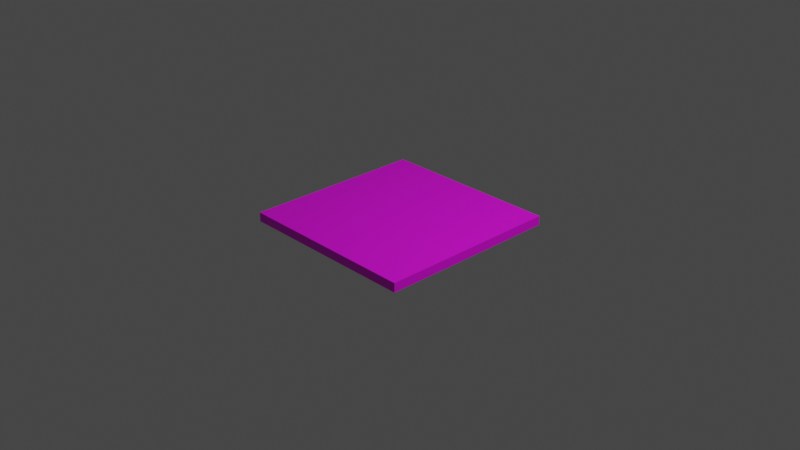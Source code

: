 # Source: ground.blend  (saved by Blender 2.83.19; exported with 4.5.12 LTS)
import bpy
from mathutils import Matrix  # noqa: F401  (used for matrix-valued properties, if any)

bpy.ops.wm.read_factory_settings(use_empty=True)
scene = bpy.context.scene
scene.name = 'Scene'

# ---- collections
col_collection = bpy.data.collections.new('Collection'); scene.collection.children.link(col_collection)

# ---- images (referenced by path relative to the original .blend; pixels are not part of the script)
import os
ASSET_DIR = os.environ.get("B2B_ASSET_DIR", "")  # directory of the original .blend (textures are referenced by path, not embedded)
HERE = os.path.dirname(os.path.abspath(__file__))  # packed textures are extracted next to this script under _unpacked/

def load_image(name, relpath, width, height, colorspace="sRGB"):
    """Load a texture the original file referenced (path relative to the .blend, or extracted next to this script)."""
    p = next((c for c in (os.path.join(HERE, relpath), os.path.join(ASSET_DIR, relpath)) if relpath and os.path.exists(c)), "")
    if p:
        img = bpy.data.images.load(p, check_existing=True)
        img.name = name
    else:  # same state as the original file: an image datablock whose file is absent (Cycles renders it pink)
        img = bpy.data.images.new(name, width, height)
        img.source = "FILE"
        img.filepath = "//" + (relpath or name)
    img.colorspace_settings.name = colorspace
    return img
img_ground = load_image('ground', 'ground.png', 1024, 1024, 'sRGB')

# ---- materials (node trees are filled in below, after node groups)
mat_x = bpy.data.materials.new('マテリアル')
mat_x.use_transparent_shadow = False
mat_x.roughness = 0.5

# ---- material node trees
mat_x.use_nodes = True; mat_x.node_tree.nodes.clear()
_N = mat_x.node_tree.nodes; _L = mat_x.node_tree.links
n0 = _N.new('ShaderNodeBsdfPrincipled'); n0.name = 'Principled BSDF'; n0.location = (10, 300)
n0.distribution = 'GGX'
n0.subsurface_method = 'BURLEY'
n0.inputs[3].default_value = 1.45
n0.inputs[27].default_value = (0.0, 0.0, 0.0, 1.0)
n0.inputs[28].default_value = 1.0
n1 = _N.new('ShaderNodeOutputMaterial'); n1.name = 'Material Output'; n1.location = (300, 300)
n2 = _N.new('ShaderNodeNormalMap'); n2.name = 'ノーマルマップ'; n2.location = (-300, -300)
n2.label = 'Normal/Map'
n2.inputs[0].default_value = 0.0
n3 = _N.new('ShaderNodeTexImage'); n3.name = '画像テクスチャ'; n3.location = (-300, 600)
n3.image = img_ground
_L.new(n0.outputs[0], n1.inputs[0])
_L.new(n2.outputs[0], n0.inputs[5])
_L.new(n3.outputs[0], n0.inputs[0])
n1.is_active_output = True

# ---- world
world_world = bpy.data.worlds.new('World'); scene.world = world_world
world_world.use_nodes = True; world_world.node_tree.nodes.clear()
_N = world_world.node_tree.nodes; _L = world_world.node_tree.links
n0 = _N.new('ShaderNodeOutputWorld'); n0.name = 'World Output'; n0.location = (300, 300)
n1 = _N.new('ShaderNodeBackground'); n1.name = 'Background'; n1.location = (10, 300)
n1.inputs[0].default_value = (0.05088, 0.05088, 0.05088, 1.0)
_L.new(n1.outputs[0], n0.inputs[0])
n0.is_active_output = True
world_world.color = (0.05088, 0.05088, 0.05088)
world_world.use_sun_shadow = False
world_world.sun_shadow_jitter_overblur = 0.0

# ---- cameras
cam_camera = bpy.data.cameras.new('Camera')
cam_camera.clip_end = 100.0
cam_camera.ortho_scale = 7.314

# ---- lights
light_light = bpy.data.lights.new('Light', 'POINT')
light_light.transmission_factor = 0.0
light_light.energy = 1000.0
light_light.shadow_soft_size = 0.1
light_light.shadow_maximum_resolution = 0.006
light_light.use_absolute_resolution = True

# ---- meshes
me_x = bpy.data.meshes.new('立方体')
me_x.from_pydata([(-1.0, -1.0, -1.0), (-1.0, -1.0, 1.0), (-1.0, 1.0, -1.0), (-1.0, 1.0, 1.0), (1.0, -1.0, -1.0), (1.0, -1.0, 1.0), (1.0, 1.0, -1.0), (1.0, 1.0, 1.0)], [], [(5, 6, 7), (1, 4, 5), (4, 2, 6), (1, 7, 3), (3, 0, 1), (7, 2, 3), (5, 4, 6), (1, 0, 4), (4, 0, 2), (1, 5, 7), (3, 2, 0), (7, 6, 2)])
me_x.polygons.foreach_set('use_smooth', [True] * 12)
_k = set([(0, 1), (0, 2), (0, 4), (1, 3), (1, 5), (2, 3), (2, 6), (3, 7), (4, 5), (4, 6), (5, 7), (6, 7)])
me_x.attributes.new('sharp_edge', 'BOOLEAN', 'EDGE').data.foreach_set('value', [ (min(e.vertices), max(e.vertices)) in _k for e in me_x.edges])
_uv = me_x.uv_layers.new(name='UVマップ')
_uv.uv.foreach_set('vector', [0.0, 8.941e-08, 0.3333, 0.3333, 1.291e-07, 0.3333, 0.6667, 0.3333, 0.3333, 0.6667, 0.3333, 0.3333, 0.6667, 2.98e-08, 1.0, 0.3333, 0.6667, 0.3333, 4.967e-08, 1.0, 0.3333, 0.6667, 0.3333, 1.0, 0.3333, 3.974e-08, 0.6667, 0.3333, 0.3333, 0.3333, 0.0, 0.3333, 0.3333, 0.6667, 3.974e-08, 0.6667, 0.0, 8.941e-08, 0.3333, 0.0, 0.3333, 0.3333, 0.6667, 0.3333, 0.6667, 0.6667, 0.3333, 0.6667, 0.6667, 2.98e-08, 1.0, 0.0, 1.0, 0.3333, 4.967e-08, 1.0, 0.0, 0.6667, 0.3333, 0.6667, 0.3333, 3.974e-08, 0.6667, 0.0, 0.6667, 0.3333, 0.0, 0.3333, 0.3333, 0.3333, 0.3333, 0.6667])
me_x.materials.append(mat_x)
me_x.use_remesh_fix_poles = True
me_x.use_remesh_preserve_attributes = False
me_x.use_mirror_vertex_groups = False
me_x.update()
me_x.normals_split_custom_set([tuple(v) for v in zip(*[iter([1.0, 0.0, 0.0, 1.0, 0.0, 0.0, 1.0, 0.0, 0.0, 0.0, -1.0, 0.0, 0.0, -1.0, 0.0, 0.0, -1.0, 0.0, 0.0, 0.0, -1.0, 0.0, 0.0, -1.0, 0.0, 0.0, -1.0, 0.0, 0.0, 1.0, 0.0, 0.0, 1.0, 0.0, 0.0, 1.0, -1.0, 0.0, 0.0, -1.0, 0.0, 0.0, -1.0, 0.0, 0.0, 0.0, 1.0, 0.0, 0.0, 1.0, 0.0, 0.0, 1.0, 0.0, 1.0, 0.0, 0.0, 1.0, 0.0, 0.0, 1.0, 0.0, 0.0, 0.0, -1.0, 0.0, 0.0, -1.0, 0.0, 0.0, -1.0, 0.0, 0.0, 0.0, -1.0, 0.0, 0.0, -1.0, 0.0, 0.0, -1.0, 0.0, 0.0, 1.0, 0.0, 0.0, 1.0, 0.0, 0.0, 1.0, -1.0, 0.0, 0.0, -1.0, 0.0, 0.0, -1.0, 0.0, 0.0, 0.0, 1.0, 0.0, 0.0, 1.0, 0.0, 0.0, 1.0, 0.0])] * 3)])

# ---- objects
ob_light = bpy.data.objects.new('Light', light_light)
ob_camera = bpy.data.objects.new('Camera', cam_camera)
ob_x = bpy.data.objects.new('立方体', me_x)

# ---- transforms, parenting, visibility, modifiers, constraints
ob_light.location = (4.076, 1.005, 5.904)
ob_light.rotation_euler = (0.6503, 0.05522, 1.866)
ob_light.lock_rotations_4d = False
ob_light.empty_display_type = 'ARROWS'
ob_light.color = (0.0, 0.0, 0.0, 0.0)
ob_light.lineart.crease_threshold = 0.0
ob_camera.location = (7.359, -6.926, 4.958)
ob_camera.rotation_euler = (1.109, 0.0, 0.8149)
ob_camera.lock_rotations_4d = False
ob_camera.empty_display_type = 'ARROWS'
ob_camera.color = (0.0, 0.0, 0.0, 0.0)
ob_camera.display_type = 'WIRE'
ob_camera.lineart.crease_threshold = 0.0
ob_x.location = (0.0, 0.0, 0.0)
ob_x.rotation_euler = (1.629e-07, 8.742e-08, 2.549e-22)
ob_x.scale = (1.0, 1.0, 0.05)
ob_x.color = (0.8, 0.8, 0.8, 1.0)
ob_x.lineart.crease_threshold = 0.0

# ---- collection membership
col_collection.objects.link(ob_light)
col_collection.objects.link(ob_camera)
col_collection.objects.link(ob_x)

# ---- scene / render settings (as saved in the file)
scene.camera = ob_camera
scene.frame_start = 1; scene.frame_end = 250; scene.frame_set(1)
scene.render.engine = 'BLENDER_EEVEE_NEXT'
scene.cycles.use_denoising = False
scene.cycles.samples = 128
scene.cycles.sampling_pattern = 'TABULATED_SOBOL'
scene.cycles.use_adaptive_sampling = False
scene.cycles.use_light_tree = False
scene.view_settings.view_transform = 'Filmic'
bpy.context.view_layer.update()
